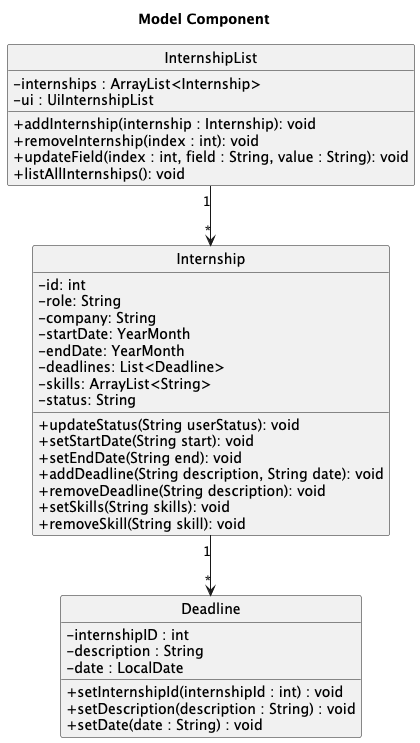

The diagram above was rendered by PlantUML. Its source (embedded in the PNG):
@startuml

Title Model Component
skinparam classAttributeIconSize 0
hide circle
class Internship {
    - id: int
    - role: String
    - company: String
    - startDate: YearMonth
    - endDate: YearMonth
    - deadlines: List<Deadline>
    - skills: ArrayList<String>
    - status: String

    + updateStatus(String userStatus): void
    + setStartDate(String start): void
    + setEndDate(String end): void
    + addDeadline(String description, String date): void
    + removeDeadline(String description): void
    + setSkills(String skills): void
    + removeSkill(String skill): void
}



class InternshipList {
        - internships : ArrayList<Internship>
        - ui : UiInternshipList

        + addInternship(internship : Internship): void
        + removeInternship(index : int): void
        + updateField(index : int, field : String, value : String): void
        + listAllInternships(): void
    }

class Deadline {
        - internshipID : int
        - description : String
        - date : LocalDate

        + setInternshipId(internshipId : int) : void
        + setDescription(description : String) : void
        + setDate(date : String) : void
    }

InternshipList "1" --> "*" Internship
Internship "1" --> "*" Deadline

@enduml